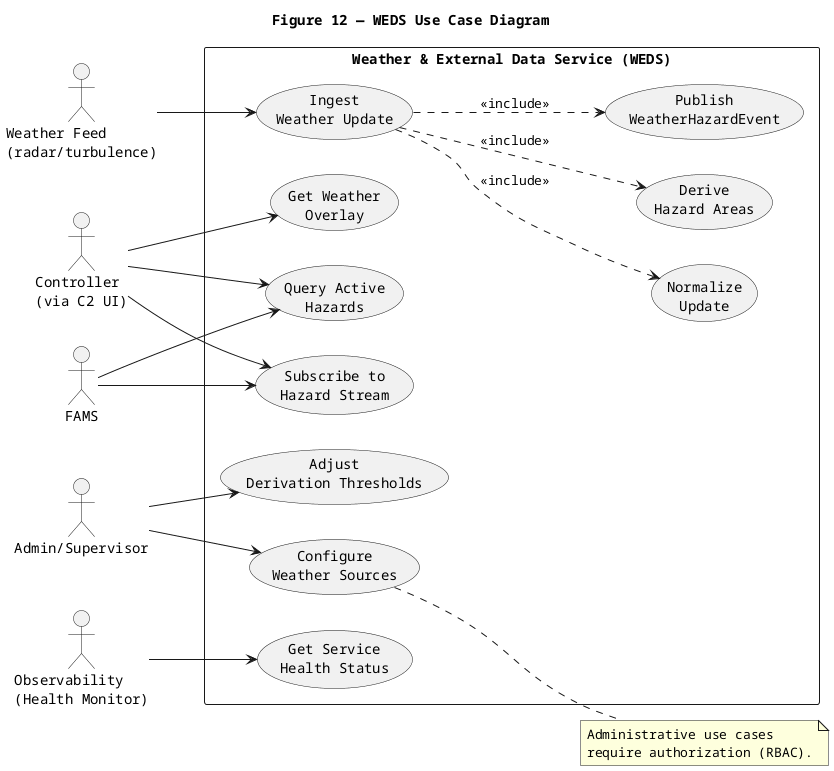

The diagram above was rendered by PlantUML. Its source (embedded in the PNG):
@startuml
title Figure 12 — WEDS Use Case Diagram

left to right direction
skinparam shadowing false
skinparam defaultFontName Courier

actor "Weather Feed\n(radar/turbulence)" as Feed
actor "Controller\n(via C2 UI)" as Controller
actor "Admin/Supervisor" as Admin
actor "FAMS" as FAMS
actor "Observability\n(Health Monitor)" as Obs

rectangle "Weather & External Data Service (WEDS)" as WEDS {
  usecase "Ingest\nWeather Update" as UC_Ingest
  usecase "Normalize\nUpdate" as UC_Normalize
  usecase "Derive\nHazard Areas" as UC_Derive
  usecase "Publish\nWeatherHazardEvent" as UC_Publish

  usecase "Query Active\nHazards" as UC_QueryHaz
  usecase "Subscribe to\nHazard Stream" as UC_Stream
  usecase "Get Weather\nOverlay" as UC_Overlay

  usecase "Configure\nWeather Sources" as UC_Config
  usecase "Adjust\nDerivation Thresholds" as UC_Thresholds

  usecase "Get Service\nHealth Status" as UC_Health
}

Feed --> UC_Ingest
UC_Ingest ..> UC_Normalize : <<include>>
UC_Ingest ..> UC_Derive : <<include>>
UC_Ingest ..> UC_Publish : <<include>>

Controller --> UC_Overlay
Controller --> UC_QueryHaz
Controller --> UC_Stream

FAMS --> UC_QueryHaz
FAMS --> UC_Stream

Admin --> UC_Config
Admin --> UC_Thresholds

Obs --> UC_Health

note right of UC_Config
Administrative use cases
require authorization (RBAC).
end note

@enduml